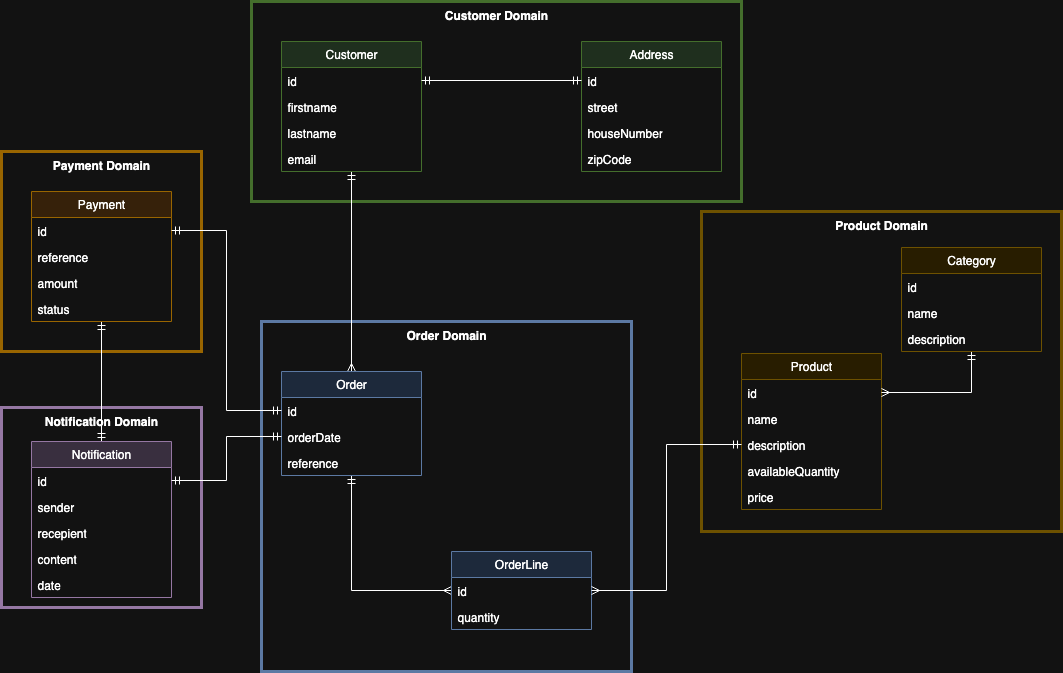

The diagram above was exported from draw.io. Its source (the exported page's mxGraphModel, read from the mxfile embedded in the PNG):
<mxGraphModel dx="1794" dy="1300" grid="0" gridSize="10" guides="0" tooltips="1" connect="0" arrows="0" fold="1" page="0" pageScale="1" pageWidth="1169" pageHeight="827" math="0" shadow="0">
  <root>
    <mxCell id="QaSKw-nrApPyZHBpUXGP-0" />
    <mxCell id="QaSKw-nrApPyZHBpUXGP-1" parent="QaSKw-nrApPyZHBpUXGP-0" />
    <mxCell id="tCyhS_AfBA6SBSUrJkXq-4" value="&lt;b&gt;Notification Domain&lt;/b&gt;" style="rounded=0;whiteSpace=wrap;html=1;fillColor=none;strokeColor=#9673a6;strokeWidth=3;verticalAlign=top;" parent="QaSKw-nrApPyZHBpUXGP-1" vertex="1">
      <mxGeometry x="-210" y="236" width="200" height="200" as="geometry" />
    </mxCell>
    <mxCell id="tCyhS_AfBA6SBSUrJkXq-3" value="&lt;b&gt;Payment Domain&lt;/b&gt;" style="rounded=0;whiteSpace=wrap;html=1;fillColor=none;strokeColor=#d79b00;strokeWidth=3;verticalAlign=top;" parent="QaSKw-nrApPyZHBpUXGP-1" vertex="1">
      <mxGeometry x="-210" y="-20" width="200" height="200" as="geometry" />
    </mxCell>
    <mxCell id="tCyhS_AfBA6SBSUrJkXq-2" value="&lt;b&gt;Product Domain&lt;/b&gt;" style="rounded=0;whiteSpace=wrap;html=1;fillColor=none;strokeColor=#d6b656;strokeWidth=3;verticalAlign=top;" parent="QaSKw-nrApPyZHBpUXGP-1" vertex="1">
      <mxGeometry x="490" y="40" width="360" height="320" as="geometry" />
    </mxCell>
    <mxCell id="tCyhS_AfBA6SBSUrJkXq-1" value="&lt;b&gt;Order Domain&lt;/b&gt;" style="rounded=0;whiteSpace=wrap;html=1;fillColor=none;strokeColor=#6c8ebf;strokeWidth=3;verticalAlign=top;" parent="QaSKw-nrApPyZHBpUXGP-1" vertex="1">
      <mxGeometry x="50" y="150" width="370" height="350" as="geometry" />
    </mxCell>
    <mxCell id="tCyhS_AfBA6SBSUrJkXq-0" value="&lt;b&gt;Customer Domain&lt;/b&gt;" style="rounded=0;whiteSpace=wrap;html=1;fillColor=none;strokeColor=#82b366;strokeWidth=3;verticalAlign=top;" parent="QaSKw-nrApPyZHBpUXGP-1" vertex="1">
      <mxGeometry x="40" y="-170" width="490" height="200" as="geometry" />
    </mxCell>
    <mxCell id="QaSKw-nrApPyZHBpUXGP-2" style="edgeStyle=orthogonalEdgeStyle;rounded=0;orthogonalLoop=1;jettySize=auto;html=1;entryX=0.5;entryY=0;entryDx=0;entryDy=0;endArrow=ERmany;endFill=0;startArrow=ERmandOne;startFill=0;" parent="QaSKw-nrApPyZHBpUXGP-1" source="QaSKw-nrApPyZHBpUXGP-3" target="QaSKw-nrApPyZHBpUXGP-9" edge="1">
      <mxGeometry relative="1" as="geometry" />
    </mxCell>
    <mxCell id="QaSKw-nrApPyZHBpUXGP-3" value="Customer" style="swimlane;fontStyle=0;childLayout=stackLayout;horizontal=1;startSize=26;fillColor=#d5e8d4;horizontalStack=0;resizeParent=1;resizeParentMax=0;resizeLast=0;collapsible=1;marginBottom=0;whiteSpace=wrap;html=1;strokeColor=#82b366;" parent="QaSKw-nrApPyZHBpUXGP-1" vertex="1">
      <mxGeometry x="70" y="-130" width="140" height="130" as="geometry" />
    </mxCell>
    <mxCell id="QaSKw-nrApPyZHBpUXGP-4" value="id" style="text;strokeColor=none;fillColor=none;align=left;verticalAlign=top;spacingLeft=4;spacingRight=4;overflow=hidden;rotatable=0;points=[[0,0.5],[1,0.5]];portConstraint=eastwest;whiteSpace=wrap;html=1;" parent="QaSKw-nrApPyZHBpUXGP-3" vertex="1">
      <mxGeometry y="26" width="140" height="26" as="geometry" />
    </mxCell>
    <mxCell id="QaSKw-nrApPyZHBpUXGP-5" value="firstname" style="text;strokeColor=none;fillColor=none;align=left;verticalAlign=top;spacingLeft=4;spacingRight=4;overflow=hidden;rotatable=0;points=[[0,0.5],[1,0.5]];portConstraint=eastwest;whiteSpace=wrap;html=1;" parent="QaSKw-nrApPyZHBpUXGP-3" vertex="1">
      <mxGeometry y="52" width="140" height="26" as="geometry" />
    </mxCell>
    <mxCell id="QaSKw-nrApPyZHBpUXGP-6" value="lastname" style="text;strokeColor=none;fillColor=none;align=left;verticalAlign=top;spacingLeft=4;spacingRight=4;overflow=hidden;rotatable=0;points=[[0,0.5],[1,0.5]];portConstraint=eastwest;whiteSpace=wrap;html=1;" parent="QaSKw-nrApPyZHBpUXGP-3" vertex="1">
      <mxGeometry y="78" width="140" height="26" as="geometry" />
    </mxCell>
    <mxCell id="QaSKw-nrApPyZHBpUXGP-7" value="email" style="text;strokeColor=none;fillColor=none;align=left;verticalAlign=top;spacingLeft=4;spacingRight=4;overflow=hidden;rotatable=0;points=[[0,0.5],[1,0.5]];portConstraint=eastwest;whiteSpace=wrap;html=1;" parent="QaSKw-nrApPyZHBpUXGP-3" vertex="1">
      <mxGeometry y="104" width="140" height="26" as="geometry" />
    </mxCell>
    <mxCell id="QaSKw-nrApPyZHBpUXGP-8" style="edgeStyle=orthogonalEdgeStyle;rounded=0;orthogonalLoop=1;jettySize=auto;html=1;entryX=0;entryY=0.5;entryDx=0;entryDy=0;endArrow=ERmany;endFill=0;startArrow=ERmandOne;startFill=0;" parent="QaSKw-nrApPyZHBpUXGP-1" source="QaSKw-nrApPyZHBpUXGP-9" target="QaSKw-nrApPyZHBpUXGP-26" edge="1">
      <mxGeometry relative="1" as="geometry" />
    </mxCell>
    <mxCell id="QaSKw-nrApPyZHBpUXGP-9" value="Order" style="swimlane;fontStyle=0;childLayout=stackLayout;horizontal=1;startSize=26;fillColor=#dae8fc;horizontalStack=0;resizeParent=1;resizeParentMax=0;resizeLast=0;collapsible=1;marginBottom=0;whiteSpace=wrap;html=1;strokeColor=#6c8ebf;" parent="QaSKw-nrApPyZHBpUXGP-1" vertex="1">
      <mxGeometry x="70" y="200" width="140" height="104" as="geometry" />
    </mxCell>
    <mxCell id="QaSKw-nrApPyZHBpUXGP-10" value="id" style="text;strokeColor=none;fillColor=none;align=left;verticalAlign=top;spacingLeft=4;spacingRight=4;overflow=hidden;rotatable=0;points=[[0,0.5],[1,0.5]];portConstraint=eastwest;whiteSpace=wrap;html=1;" parent="QaSKw-nrApPyZHBpUXGP-9" vertex="1">
      <mxGeometry y="26" width="140" height="26" as="geometry" />
    </mxCell>
    <mxCell id="QaSKw-nrApPyZHBpUXGP-11" value="orderDate" style="text;strokeColor=none;fillColor=none;align=left;verticalAlign=top;spacingLeft=4;spacingRight=4;overflow=hidden;rotatable=0;points=[[0,0.5],[1,0.5]];portConstraint=eastwest;whiteSpace=wrap;html=1;" parent="QaSKw-nrApPyZHBpUXGP-9" vertex="1">
      <mxGeometry y="52" width="140" height="26" as="geometry" />
    </mxCell>
    <mxCell id="QaSKw-nrApPyZHBpUXGP-12" value="reference" style="text;strokeColor=none;fillColor=none;align=left;verticalAlign=top;spacingLeft=4;spacingRight=4;overflow=hidden;rotatable=0;points=[[0,0.5],[1,0.5]];portConstraint=eastwest;whiteSpace=wrap;html=1;" parent="QaSKw-nrApPyZHBpUXGP-9" vertex="1">
      <mxGeometry y="78" width="140" height="26" as="geometry" />
    </mxCell>
    <mxCell id="QaSKw-nrApPyZHBpUXGP-13" value="Product" style="swimlane;fontStyle=0;childLayout=stackLayout;horizontal=1;startSize=26;fillColor=#fff2cc;horizontalStack=0;resizeParent=1;resizeParentMax=0;resizeLast=0;collapsible=1;marginBottom=0;whiteSpace=wrap;html=1;strokeColor=#d6b656;" parent="QaSKw-nrApPyZHBpUXGP-1" vertex="1">
      <mxGeometry x="530" y="182" width="140" height="156" as="geometry" />
    </mxCell>
    <mxCell id="QaSKw-nrApPyZHBpUXGP-14" value="id" style="text;strokeColor=none;fillColor=none;align=left;verticalAlign=top;spacingLeft=4;spacingRight=4;overflow=hidden;rotatable=0;points=[[0,0.5],[1,0.5]];portConstraint=eastwest;whiteSpace=wrap;html=1;" parent="QaSKw-nrApPyZHBpUXGP-13" vertex="1">
      <mxGeometry y="26" width="140" height="26" as="geometry" />
    </mxCell>
    <mxCell id="QaSKw-nrApPyZHBpUXGP-15" value="name" style="text;strokeColor=none;fillColor=none;align=left;verticalAlign=top;spacingLeft=4;spacingRight=4;overflow=hidden;rotatable=0;points=[[0,0.5],[1,0.5]];portConstraint=eastwest;whiteSpace=wrap;html=1;" parent="QaSKw-nrApPyZHBpUXGP-13" vertex="1">
      <mxGeometry y="52" width="140" height="26" as="geometry" />
    </mxCell>
    <mxCell id="QaSKw-nrApPyZHBpUXGP-16" value="description" style="text;strokeColor=none;fillColor=none;align=left;verticalAlign=top;spacingLeft=4;spacingRight=4;overflow=hidden;rotatable=0;points=[[0,0.5],[1,0.5]];portConstraint=eastwest;whiteSpace=wrap;html=1;" parent="QaSKw-nrApPyZHBpUXGP-13" vertex="1">
      <mxGeometry y="78" width="140" height="26" as="geometry" />
    </mxCell>
    <mxCell id="QaSKw-nrApPyZHBpUXGP-17" value="availableQuantity" style="text;strokeColor=none;fillColor=none;align=left;verticalAlign=top;spacingLeft=4;spacingRight=4;overflow=hidden;rotatable=0;points=[[0,0.5],[1,0.5]];portConstraint=eastwest;whiteSpace=wrap;html=1;" parent="QaSKw-nrApPyZHBpUXGP-13" vertex="1">
      <mxGeometry y="104" width="140" height="26" as="geometry" />
    </mxCell>
    <mxCell id="QaSKw-nrApPyZHBpUXGP-18" value="price" style="text;strokeColor=none;fillColor=none;align=left;verticalAlign=top;spacingLeft=4;spacingRight=4;overflow=hidden;rotatable=0;points=[[0,0.5],[1,0.5]];portConstraint=eastwest;whiteSpace=wrap;html=1;" parent="QaSKw-nrApPyZHBpUXGP-13" vertex="1">
      <mxGeometry y="130" width="140" height="26" as="geometry" />
    </mxCell>
    <mxCell id="QaSKw-nrApPyZHBpUXGP-19" style="edgeStyle=orthogonalEdgeStyle;rounded=0;orthogonalLoop=1;jettySize=auto;html=1;entryX=0.5;entryY=0;entryDx=0;entryDy=0;startArrow=ERmandOne;startFill=0;endArrow=ERmandOne;endFill=0;" parent="QaSKw-nrApPyZHBpUXGP-1" source="QaSKw-nrApPyZHBpUXGP-20" target="QaSKw-nrApPyZHBpUXGP-28" edge="1">
      <mxGeometry relative="1" as="geometry" />
    </mxCell>
    <mxCell id="QaSKw-nrApPyZHBpUXGP-20" value="Payment" style="swimlane;fontStyle=0;childLayout=stackLayout;horizontal=1;startSize=26;fillColor=#ffe6cc;horizontalStack=0;resizeParent=1;resizeParentMax=0;resizeLast=0;collapsible=1;marginBottom=0;whiteSpace=wrap;html=1;strokeColor=#d79b00;" parent="QaSKw-nrApPyZHBpUXGP-1" vertex="1">
      <mxGeometry x="-180" y="20" width="140" height="130" as="geometry" />
    </mxCell>
    <mxCell id="QaSKw-nrApPyZHBpUXGP-21" value="id" style="text;strokeColor=none;fillColor=none;align=left;verticalAlign=top;spacingLeft=4;spacingRight=4;overflow=hidden;rotatable=0;points=[[0,0.5],[1,0.5]];portConstraint=eastwest;whiteSpace=wrap;html=1;" parent="QaSKw-nrApPyZHBpUXGP-20" vertex="1">
      <mxGeometry y="26" width="140" height="26" as="geometry" />
    </mxCell>
    <mxCell id="QaSKw-nrApPyZHBpUXGP-22" value="reference" style="text;strokeColor=none;fillColor=none;align=left;verticalAlign=top;spacingLeft=4;spacingRight=4;overflow=hidden;rotatable=0;points=[[0,0.5],[1,0.5]];portConstraint=eastwest;whiteSpace=wrap;html=1;" parent="QaSKw-nrApPyZHBpUXGP-20" vertex="1">
      <mxGeometry y="52" width="140" height="26" as="geometry" />
    </mxCell>
    <mxCell id="QaSKw-nrApPyZHBpUXGP-23" value="amount" style="text;strokeColor=none;fillColor=none;align=left;verticalAlign=top;spacingLeft=4;spacingRight=4;overflow=hidden;rotatable=0;points=[[0,0.5],[1,0.5]];portConstraint=eastwest;whiteSpace=wrap;html=1;" parent="QaSKw-nrApPyZHBpUXGP-20" vertex="1">
      <mxGeometry y="78" width="140" height="26" as="geometry" />
    </mxCell>
    <mxCell id="QaSKw-nrApPyZHBpUXGP-24" value="status" style="text;strokeColor=none;fillColor=none;align=left;verticalAlign=top;spacingLeft=4;spacingRight=4;overflow=hidden;rotatable=0;points=[[0,0.5],[1,0.5]];portConstraint=eastwest;whiteSpace=wrap;html=1;" parent="QaSKw-nrApPyZHBpUXGP-20" vertex="1">
      <mxGeometry y="104" width="140" height="26" as="geometry" />
    </mxCell>
    <mxCell id="QaSKw-nrApPyZHBpUXGP-25" value="OrderLine" style="swimlane;fontStyle=0;childLayout=stackLayout;horizontal=1;startSize=26;fillColor=#dae8fc;horizontalStack=0;resizeParent=1;resizeParentMax=0;resizeLast=0;collapsible=1;marginBottom=0;whiteSpace=wrap;html=1;strokeColor=#6c8ebf;" parent="QaSKw-nrApPyZHBpUXGP-1" vertex="1">
      <mxGeometry x="240" y="380" width="140" height="78" as="geometry" />
    </mxCell>
    <mxCell id="QaSKw-nrApPyZHBpUXGP-26" value="id" style="text;strokeColor=none;fillColor=none;align=left;verticalAlign=top;spacingLeft=4;spacingRight=4;overflow=hidden;rotatable=0;points=[[0,0.5],[1,0.5]];portConstraint=eastwest;whiteSpace=wrap;html=1;" parent="QaSKw-nrApPyZHBpUXGP-25" vertex="1">
      <mxGeometry y="26" width="140" height="26" as="geometry" />
    </mxCell>
    <mxCell id="QaSKw-nrApPyZHBpUXGP-27" value="quantity" style="text;strokeColor=none;fillColor=none;align=left;verticalAlign=top;spacingLeft=4;spacingRight=4;overflow=hidden;rotatable=0;points=[[0,0.5],[1,0.5]];portConstraint=eastwest;whiteSpace=wrap;html=1;" parent="QaSKw-nrApPyZHBpUXGP-25" vertex="1">
      <mxGeometry y="52" width="140" height="26" as="geometry" />
    </mxCell>
    <mxCell id="QaSKw-nrApPyZHBpUXGP-28" value="Notification" style="swimlane;fontStyle=0;childLayout=stackLayout;horizontal=1;startSize=26;fillColor=#e1d5e7;horizontalStack=0;resizeParent=1;resizeParentMax=0;resizeLast=0;collapsible=1;marginBottom=0;whiteSpace=wrap;html=1;strokeColor=#9673a6;" parent="QaSKw-nrApPyZHBpUXGP-1" vertex="1">
      <mxGeometry x="-180" y="270" width="140" height="156" as="geometry" />
    </mxCell>
    <mxCell id="QaSKw-nrApPyZHBpUXGP-29" value="id" style="text;strokeColor=none;fillColor=none;align=left;verticalAlign=top;spacingLeft=4;spacingRight=4;overflow=hidden;rotatable=0;points=[[0,0.5],[1,0.5]];portConstraint=eastwest;whiteSpace=wrap;html=1;" parent="QaSKw-nrApPyZHBpUXGP-28" vertex="1">
      <mxGeometry y="26" width="140" height="26" as="geometry" />
    </mxCell>
    <mxCell id="QaSKw-nrApPyZHBpUXGP-30" value="sender" style="text;strokeColor=none;fillColor=none;align=left;verticalAlign=top;spacingLeft=4;spacingRight=4;overflow=hidden;rotatable=0;points=[[0,0.5],[1,0.5]];portConstraint=eastwest;whiteSpace=wrap;html=1;" parent="QaSKw-nrApPyZHBpUXGP-28" vertex="1">
      <mxGeometry y="52" width="140" height="26" as="geometry" />
    </mxCell>
    <mxCell id="QaSKw-nrApPyZHBpUXGP-31" value="recepient" style="text;strokeColor=none;fillColor=none;align=left;verticalAlign=top;spacingLeft=4;spacingRight=4;overflow=hidden;rotatable=0;points=[[0,0.5],[1,0.5]];portConstraint=eastwest;whiteSpace=wrap;html=1;" parent="QaSKw-nrApPyZHBpUXGP-28" vertex="1">
      <mxGeometry y="78" width="140" height="26" as="geometry" />
    </mxCell>
    <mxCell id="QaSKw-nrApPyZHBpUXGP-32" value="content" style="text;strokeColor=none;fillColor=none;align=left;verticalAlign=top;spacingLeft=4;spacingRight=4;overflow=hidden;rotatable=0;points=[[0,0.5],[1,0.5]];portConstraint=eastwest;whiteSpace=wrap;html=1;" parent="QaSKw-nrApPyZHBpUXGP-28" vertex="1">
      <mxGeometry y="104" width="140" height="26" as="geometry" />
    </mxCell>
    <mxCell id="QaSKw-nrApPyZHBpUXGP-33" value="date" style="text;strokeColor=none;fillColor=none;align=left;verticalAlign=top;spacingLeft=4;spacingRight=4;overflow=hidden;rotatable=0;points=[[0,0.5],[1,0.5]];portConstraint=eastwest;whiteSpace=wrap;html=1;" parent="QaSKw-nrApPyZHBpUXGP-28" vertex="1">
      <mxGeometry y="130" width="140" height="26" as="geometry" />
    </mxCell>
    <mxCell id="QaSKw-nrApPyZHBpUXGP-34" style="edgeStyle=orthogonalEdgeStyle;rounded=0;orthogonalLoop=1;jettySize=auto;html=1;entryX=1;entryY=0.5;entryDx=0;entryDy=0;endArrow=ERmany;endFill=0;startArrow=ERmandOne;startFill=0;" parent="QaSKw-nrApPyZHBpUXGP-1" source="QaSKw-nrApPyZHBpUXGP-16" target="QaSKw-nrApPyZHBpUXGP-26" edge="1">
      <mxGeometry relative="1" as="geometry" />
    </mxCell>
    <mxCell id="QaSKw-nrApPyZHBpUXGP-35" style="edgeStyle=orthogonalEdgeStyle;rounded=0;orthogonalLoop=1;jettySize=auto;html=1;startArrow=ERmandOne;startFill=0;endArrow=ERmandOne;endFill=0;" parent="QaSKw-nrApPyZHBpUXGP-1" source="QaSKw-nrApPyZHBpUXGP-10" target="QaSKw-nrApPyZHBpUXGP-21" edge="1">
      <mxGeometry relative="1" as="geometry" />
    </mxCell>
    <mxCell id="QaSKw-nrApPyZHBpUXGP-36" style="edgeStyle=orthogonalEdgeStyle;rounded=0;orthogonalLoop=1;jettySize=auto;html=1;entryX=1;entryY=0.5;entryDx=0;entryDy=0;endArrow=ERmany;endFill=0;startArrow=ERmandOne;startFill=0;" parent="QaSKw-nrApPyZHBpUXGP-1" source="QaSKw-nrApPyZHBpUXGP-37" target="QaSKw-nrApPyZHBpUXGP-14" edge="1">
      <mxGeometry relative="1" as="geometry" />
    </mxCell>
    <mxCell id="QaSKw-nrApPyZHBpUXGP-37" value="Category" style="swimlane;fontStyle=0;childLayout=stackLayout;horizontal=1;startSize=26;fillColor=#fff2cc;horizontalStack=0;resizeParent=1;resizeParentMax=0;resizeLast=0;collapsible=1;marginBottom=0;whiteSpace=wrap;html=1;strokeColor=#d6b656;" parent="QaSKw-nrApPyZHBpUXGP-1" vertex="1">
      <mxGeometry x="690" y="76" width="140" height="104" as="geometry" />
    </mxCell>
    <mxCell id="QaSKw-nrApPyZHBpUXGP-38" value="id" style="text;strokeColor=none;fillColor=none;align=left;verticalAlign=top;spacingLeft=4;spacingRight=4;overflow=hidden;rotatable=0;points=[[0,0.5],[1,0.5]];portConstraint=eastwest;whiteSpace=wrap;html=1;" parent="QaSKw-nrApPyZHBpUXGP-37" vertex="1">
      <mxGeometry y="26" width="140" height="26" as="geometry" />
    </mxCell>
    <mxCell id="QaSKw-nrApPyZHBpUXGP-39" value="name" style="text;strokeColor=none;fillColor=none;align=left;verticalAlign=top;spacingLeft=4;spacingRight=4;overflow=hidden;rotatable=0;points=[[0,0.5],[1,0.5]];portConstraint=eastwest;whiteSpace=wrap;html=1;" parent="QaSKw-nrApPyZHBpUXGP-37" vertex="1">
      <mxGeometry y="52" width="140" height="26" as="geometry" />
    </mxCell>
    <mxCell id="QaSKw-nrApPyZHBpUXGP-40" value="description" style="text;strokeColor=none;fillColor=none;align=left;verticalAlign=top;spacingLeft=4;spacingRight=4;overflow=hidden;rotatable=0;points=[[0,0.5],[1,0.5]];portConstraint=eastwest;whiteSpace=wrap;html=1;" parent="QaSKw-nrApPyZHBpUXGP-37" vertex="1">
      <mxGeometry y="78" width="140" height="26" as="geometry" />
    </mxCell>
    <mxCell id="QaSKw-nrApPyZHBpUXGP-41" value="Address" style="swimlane;fontStyle=0;childLayout=stackLayout;horizontal=1;startSize=26;fillColor=#d5e8d4;horizontalStack=0;resizeParent=1;resizeParentMax=0;resizeLast=0;collapsible=1;marginBottom=0;whiteSpace=wrap;html=1;strokeColor=#82b366;" parent="QaSKw-nrApPyZHBpUXGP-1" vertex="1">
      <mxGeometry x="370" y="-130" width="140" height="130" as="geometry" />
    </mxCell>
    <mxCell id="QaSKw-nrApPyZHBpUXGP-42" value="id" style="text;strokeColor=none;fillColor=none;align=left;verticalAlign=top;spacingLeft=4;spacingRight=4;overflow=hidden;rotatable=0;points=[[0,0.5],[1,0.5]];portConstraint=eastwest;whiteSpace=wrap;html=1;" parent="QaSKw-nrApPyZHBpUXGP-41" vertex="1">
      <mxGeometry y="26" width="140" height="26" as="geometry" />
    </mxCell>
    <mxCell id="QaSKw-nrApPyZHBpUXGP-43" value="street" style="text;strokeColor=none;fillColor=none;align=left;verticalAlign=top;spacingLeft=4;spacingRight=4;overflow=hidden;rotatable=0;points=[[0,0.5],[1,0.5]];portConstraint=eastwest;whiteSpace=wrap;html=1;" parent="QaSKw-nrApPyZHBpUXGP-41" vertex="1">
      <mxGeometry y="52" width="140" height="26" as="geometry" />
    </mxCell>
    <mxCell id="QaSKw-nrApPyZHBpUXGP-44" value="houseNumber" style="text;strokeColor=none;fillColor=none;align=left;verticalAlign=top;spacingLeft=4;spacingRight=4;overflow=hidden;rotatable=0;points=[[0,0.5],[1,0.5]];portConstraint=eastwest;whiteSpace=wrap;html=1;" parent="QaSKw-nrApPyZHBpUXGP-41" vertex="1">
      <mxGeometry y="78" width="140" height="26" as="geometry" />
    </mxCell>
    <mxCell id="QaSKw-nrApPyZHBpUXGP-45" value="zipCode" style="text;strokeColor=none;fillColor=none;align=left;verticalAlign=top;spacingLeft=4;spacingRight=4;overflow=hidden;rotatable=0;points=[[0,0.5],[1,0.5]];portConstraint=eastwest;whiteSpace=wrap;html=1;" parent="QaSKw-nrApPyZHBpUXGP-41" vertex="1">
      <mxGeometry y="104" width="140" height="26" as="geometry" />
    </mxCell>
    <mxCell id="QaSKw-nrApPyZHBpUXGP-46" style="edgeStyle=orthogonalEdgeStyle;rounded=0;orthogonalLoop=1;jettySize=auto;html=1;entryX=1;entryY=0.5;entryDx=0;entryDy=0;endArrow=ERmandOne;endFill=0;startArrow=ERmandOne;startFill=0;" parent="QaSKw-nrApPyZHBpUXGP-1" source="QaSKw-nrApPyZHBpUXGP-42" target="QaSKw-nrApPyZHBpUXGP-4" edge="1">
      <mxGeometry relative="1" as="geometry" />
    </mxCell>
    <mxCell id="QaSKw-nrApPyZHBpUXGP-47" style="edgeStyle=orthogonalEdgeStyle;rounded=0;orthogonalLoop=1;jettySize=auto;html=1;entryX=1;entryY=0.5;entryDx=0;entryDy=0;exitX=0;exitY=0.5;exitDx=0;exitDy=0;endArrow=ERmandOne;endFill=0;startArrow=ERmandOne;startFill=0;" parent="QaSKw-nrApPyZHBpUXGP-1" source="QaSKw-nrApPyZHBpUXGP-11" target="QaSKw-nrApPyZHBpUXGP-29" edge="1">
      <mxGeometry relative="1" as="geometry" />
    </mxCell>
  </root>
</mxGraphModel>